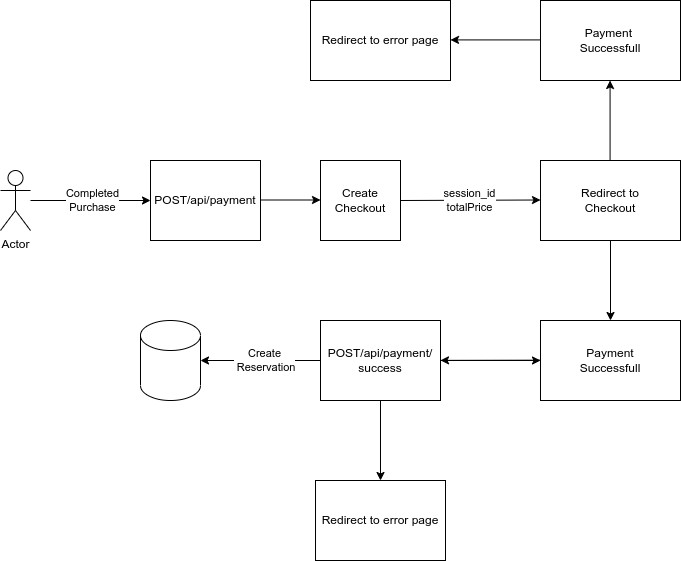

The diagram above was exported from draw.io. Its source (the exported page's mxGraphModel, read from the mxfile embedded in the PNG):
<mxGraphModel dx="1238" dy="734" grid="1" gridSize="10" guides="1" tooltips="1" connect="1" arrows="1" fold="1" page="1" pageScale="1" pageWidth="827" pageHeight="1169" math="0" shadow="0">
  <root>
    <mxCell id="0" />
    <mxCell id="1" parent="0" />
    <mxCell id="FR1YIOhY0QLoXAQeYjQw-1" value="Actor" style="shape=umlActor;verticalLabelPosition=bottom;verticalAlign=top;html=1;outlineConnect=0;" vertex="1" parent="1">
      <mxGeometry x="40" y="330" width="30" height="60" as="geometry" />
    </mxCell>
    <mxCell id="FR1YIOhY0QLoXAQeYjQw-5" value="POST/api/payment" style="rounded=0;whiteSpace=wrap;html=1;" vertex="1" parent="1">
      <mxGeometry x="190" y="320" width="110" height="80" as="geometry" />
    </mxCell>
    <mxCell id="FR1YIOhY0QLoXAQeYjQw-6" value="" style="endArrow=classic;html=1;rounded=0;entryX=0;entryY=0.5;entryDx=0;entryDy=0;" edge="1" parent="1" target="FR1YIOhY0QLoXAQeYjQw-5">
      <mxGeometry relative="1" as="geometry">
        <mxPoint x="70" y="360" as="sourcePoint" />
        <mxPoint x="120" y="360" as="targetPoint" />
      </mxGeometry>
    </mxCell>
    <mxCell id="FR1YIOhY0QLoXAQeYjQw-19" value="Completed&lt;br&gt;Purchase" style="edgeLabel;html=1;align=center;verticalAlign=middle;resizable=0;points=[];" vertex="1" connectable="0" parent="FR1YIOhY0QLoXAQeYjQw-6">
      <mxGeometry x="0.012" y="1" relative="1" as="geometry">
        <mxPoint as="offset" />
      </mxGeometry>
    </mxCell>
    <mxCell id="FR1YIOhY0QLoXAQeYjQw-11" value="" style="endArrow=classic;html=1;rounded=0;" edge="1" parent="1">
      <mxGeometry width="50" height="50" relative="1" as="geometry">
        <mxPoint x="300" y="359.5" as="sourcePoint" />
        <mxPoint x="360" y="359.5" as="targetPoint" />
      </mxGeometry>
    </mxCell>
    <mxCell id="FR1YIOhY0QLoXAQeYjQw-12" value="Create&lt;br&gt;Checkout" style="whiteSpace=wrap;html=1;aspect=fixed;" vertex="1" parent="1">
      <mxGeometry x="360" y="320" width="80" height="80" as="geometry" />
    </mxCell>
    <mxCell id="FR1YIOhY0QLoXAQeYjQw-13" value="" style="endArrow=classic;html=1;rounded=0;exitX=1;exitY=0.5;exitDx=0;exitDy=0;" edge="1" parent="1" source="FR1YIOhY0QLoXAQeYjQw-12">
      <mxGeometry relative="1" as="geometry">
        <mxPoint x="390" y="360" as="sourcePoint" />
        <mxPoint x="580" y="359.5" as="targetPoint" />
      </mxGeometry>
    </mxCell>
    <mxCell id="FR1YIOhY0QLoXAQeYjQw-14" value="session_id&lt;br&gt;totalPrice" style="edgeLabel;html=1;align=center;verticalAlign=middle;resizable=0;points=[];" vertex="1" connectable="0" parent="FR1YIOhY0QLoXAQeYjQw-13">
      <mxGeometry x="0.075" y="1" relative="1" as="geometry">
        <mxPoint x="-6" y="1" as="offset" />
      </mxGeometry>
    </mxCell>
    <mxCell id="FR1YIOhY0QLoXAQeYjQw-20" value="Redirect to&lt;br&gt;Checkout" style="rounded=0;whiteSpace=wrap;html=1;" vertex="1" parent="1">
      <mxGeometry x="580" y="320" width="140" height="80" as="geometry" />
    </mxCell>
    <mxCell id="FR1YIOhY0QLoXAQeYjQw-21" value="" style="endArrow=classic;html=1;rounded=0;" edge="1" parent="1">
      <mxGeometry width="50" height="50" relative="1" as="geometry">
        <mxPoint x="649.57" y="320" as="sourcePoint" />
        <mxPoint x="649.57" y="240" as="targetPoint" />
      </mxGeometry>
    </mxCell>
    <mxCell id="FR1YIOhY0QLoXAQeYjQw-24" value="" style="endArrow=classic;html=1;rounded=0;" edge="1" parent="1">
      <mxGeometry width="50" height="50" relative="1" as="geometry">
        <mxPoint x="650" y="400" as="sourcePoint" />
        <mxPoint x="650" y="480" as="targetPoint" />
      </mxGeometry>
    </mxCell>
    <mxCell id="FR1YIOhY0QLoXAQeYjQw-25" value="Payment&lt;br&gt;Successfull" style="rounded=0;whiteSpace=wrap;html=1;" vertex="1" parent="1">
      <mxGeometry x="580" y="480" width="140" height="80" as="geometry" />
    </mxCell>
    <mxCell id="FR1YIOhY0QLoXAQeYjQw-26" value="" style="endArrow=classic;html=1;rounded=0;" edge="1" parent="1" target="FR1YIOhY0QLoXAQeYjQw-27">
      <mxGeometry width="50" height="50" relative="1" as="geometry">
        <mxPoint x="580" y="519.67" as="sourcePoint" />
        <mxPoint x="510" y="519.67" as="targetPoint" />
      </mxGeometry>
    </mxCell>
    <mxCell id="FR1YIOhY0QLoXAQeYjQw-28" value="" style="edgeStyle=orthogonalEdgeStyle;rounded=0;orthogonalLoop=1;jettySize=auto;html=1;" edge="1" parent="1" source="FR1YIOhY0QLoXAQeYjQw-27" target="FR1YIOhY0QLoXAQeYjQw-25">
      <mxGeometry relative="1" as="geometry" />
    </mxCell>
    <mxCell id="FR1YIOhY0QLoXAQeYjQw-38" value="" style="edgeStyle=orthogonalEdgeStyle;rounded=0;orthogonalLoop=1;jettySize=auto;html=1;" edge="1" parent="1" source="FR1YIOhY0QLoXAQeYjQw-27" target="FR1YIOhY0QLoXAQeYjQw-35">
      <mxGeometry relative="1" as="geometry" />
    </mxCell>
    <mxCell id="FR1YIOhY0QLoXAQeYjQw-27" value="POST/api/payment/&lt;br&gt;success" style="rounded=0;whiteSpace=wrap;html=1;" vertex="1" parent="1">
      <mxGeometry x="360" y="480" width="120" height="80" as="geometry" />
    </mxCell>
    <mxCell id="FR1YIOhY0QLoXAQeYjQw-29" value="" style="edgeStyle=orthogonalEdgeStyle;rounded=0;orthogonalLoop=1;jettySize=auto;html=1;entryX=1;entryY=0.5;entryDx=0;entryDy=0;entryPerimeter=0;" edge="1" parent="1" source="FR1YIOhY0QLoXAQeYjQw-27" target="FR1YIOhY0QLoXAQeYjQw-31">
      <mxGeometry relative="1" as="geometry">
        <mxPoint x="220" y="510" as="sourcePoint" />
        <mxPoint x="250" y="520" as="targetPoint" />
      </mxGeometry>
    </mxCell>
    <mxCell id="FR1YIOhY0QLoXAQeYjQw-30" value="Create&lt;br&gt;&amp;nbsp;Reservation" style="edgeLabel;html=1;align=center;verticalAlign=middle;resizable=0;points=[];" vertex="1" connectable="0" parent="FR1YIOhY0QLoXAQeYjQw-29">
      <mxGeometry x="-0.042" y="-1" relative="1" as="geometry">
        <mxPoint as="offset" />
      </mxGeometry>
    </mxCell>
    <mxCell id="FR1YIOhY0QLoXAQeYjQw-31" value="" style="shape=cylinder3;whiteSpace=wrap;html=1;boundedLbl=1;backgroundOutline=1;size=15;" vertex="1" parent="1">
      <mxGeometry x="180" y="480" width="60" height="80" as="geometry" />
    </mxCell>
    <mxCell id="FR1YIOhY0QLoXAQeYjQw-32" value="Payment&amp;nbsp;&lt;br&gt;Successfull" style="rounded=0;whiteSpace=wrap;html=1;" vertex="1" parent="1">
      <mxGeometry x="580" y="160" width="140" height="80" as="geometry" />
    </mxCell>
    <mxCell id="FR1YIOhY0QLoXAQeYjQw-33" value="" style="endArrow=classic;html=1;rounded=0;" edge="1" parent="1">
      <mxGeometry width="50" height="50" relative="1" as="geometry">
        <mxPoint x="580" y="199.41" as="sourcePoint" />
        <mxPoint x="490" y="199.41" as="targetPoint" />
      </mxGeometry>
    </mxCell>
    <mxCell id="FR1YIOhY0QLoXAQeYjQw-34" value="Redirect to error page" style="rounded=0;whiteSpace=wrap;html=1;" vertex="1" parent="1">
      <mxGeometry x="350" y="160" width="140" height="80" as="geometry" />
    </mxCell>
    <mxCell id="FR1YIOhY0QLoXAQeYjQw-35" value="Redirect to error page" style="rounded=0;whiteSpace=wrap;html=1;" vertex="1" parent="1">
      <mxGeometry x="355" y="640" width="130" height="80" as="geometry" />
    </mxCell>
  </root>
</mxGraphModel>